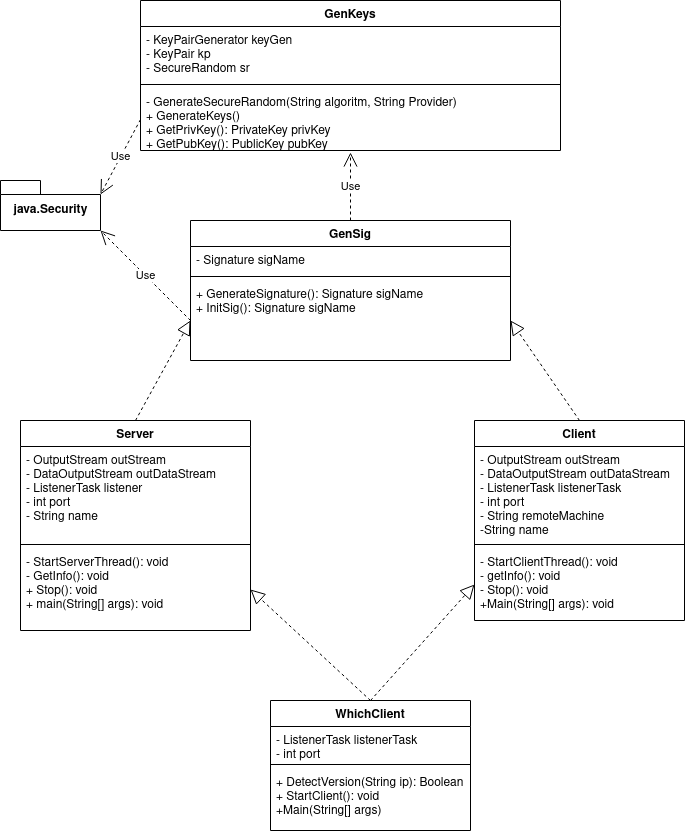

The diagram above was exported from draw.io. Its source (the exported page's mxGraphModel, read from the mxfile embedded in the PNG):
<mxGraphModel dx="1606" dy="1002" grid="1" gridSize="10" guides="1" tooltips="1" connect="1" arrows="1" fold="1" page="1" pageScale="1" pageWidth="827" pageHeight="1169" math="0" shadow="0">
  <root>
    <mxCell id="0" />
    <mxCell id="1" parent="0" />
    <mxCell id="eYNMuHg4JiCsJwf5_SaT-5" value="GenKeys" style="swimlane;fontStyle=1;align=center;verticalAlign=top;childLayout=stackLayout;horizontal=1;startSize=26;horizontalStack=0;resizeParent=1;resizeParentMax=0;resizeLast=0;collapsible=1;marginBottom=0;" parent="1" vertex="1">
      <mxGeometry x="80" y="90" width="420" height="150" as="geometry" />
    </mxCell>
    <mxCell id="eYNMuHg4JiCsJwf5_SaT-6" value="- KeyPairGenerator keyGen&#10;- KeyPair kp&#10;- SecureRandom sr&#10;&#10;" style="text;strokeColor=none;fillColor=none;align=left;verticalAlign=top;spacingLeft=4;spacingRight=4;overflow=hidden;rotatable=0;points=[[0,0.5],[1,0.5]];portConstraint=eastwest;fontStyle=0" parent="eYNMuHg4JiCsJwf5_SaT-5" vertex="1">
      <mxGeometry y="26" width="420" height="54" as="geometry" />
    </mxCell>
    <mxCell id="eYNMuHg4JiCsJwf5_SaT-7" value="" style="line;strokeWidth=1;fillColor=none;align=left;verticalAlign=middle;spacingTop=-1;spacingLeft=3;spacingRight=3;rotatable=0;labelPosition=right;points=[];portConstraint=eastwest;" parent="eYNMuHg4JiCsJwf5_SaT-5" vertex="1">
      <mxGeometry y="80" width="420" height="8" as="geometry" />
    </mxCell>
    <mxCell id="eYNMuHg4JiCsJwf5_SaT-8" value="- GenerateSecureRandom(String algoritm, String Provider)&#10;+ GenerateKeys()&#10;+ GetPrivKey(): PrivateKey privKey&#10;+ GetPubKey(): PublicKey pubKey &#10;" style="text;strokeColor=none;fillColor=none;align=left;verticalAlign=top;spacingLeft=4;spacingRight=4;overflow=hidden;rotatable=0;points=[[0,0.5],[1,0.5]];portConstraint=eastwest;" parent="eYNMuHg4JiCsJwf5_SaT-5" vertex="1">
      <mxGeometry y="88" width="420" height="62" as="geometry" />
    </mxCell>
    <mxCell id="eYNMuHg4JiCsJwf5_SaT-9" value="GenSig" style="swimlane;fontStyle=1;align=center;verticalAlign=top;childLayout=stackLayout;horizontal=1;startSize=26;horizontalStack=0;resizeParent=1;resizeParentMax=0;resizeLast=0;collapsible=1;marginBottom=0;" parent="1" vertex="1">
      <mxGeometry x="130" y="310" width="320" height="140" as="geometry" />
    </mxCell>
    <mxCell id="eYNMuHg4JiCsJwf5_SaT-10" value="- Signature sigName" style="text;strokeColor=none;fillColor=none;align=left;verticalAlign=top;spacingLeft=4;spacingRight=4;overflow=hidden;rotatable=0;points=[[0,0.5],[1,0.5]];portConstraint=eastwest;" parent="eYNMuHg4JiCsJwf5_SaT-9" vertex="1">
      <mxGeometry y="26" width="320" height="26" as="geometry" />
    </mxCell>
    <mxCell id="eYNMuHg4JiCsJwf5_SaT-11" value="" style="line;strokeWidth=1;fillColor=none;align=left;verticalAlign=middle;spacingTop=-1;spacingLeft=3;spacingRight=3;rotatable=0;labelPosition=right;points=[];portConstraint=eastwest;" parent="eYNMuHg4JiCsJwf5_SaT-9" vertex="1">
      <mxGeometry y="52" width="320" height="8" as="geometry" />
    </mxCell>
    <mxCell id="eYNMuHg4JiCsJwf5_SaT-12" value="+ GenerateSignature(): Signature sigName&#10;+ InitSig(): Signature sigName&#10;" style="text;strokeColor=none;fillColor=none;align=left;verticalAlign=top;spacingLeft=4;spacingRight=4;overflow=hidden;rotatable=0;points=[[0,0.5],[1,0.5]];portConstraint=eastwest;" parent="eYNMuHg4JiCsJwf5_SaT-9" vertex="1">
      <mxGeometry y="60" width="320" height="80" as="geometry" />
    </mxCell>
    <mxCell id="I2VIsETFoiyvIDvxrXIf-5" value="Server" style="swimlane;fontStyle=1;align=center;verticalAlign=top;childLayout=stackLayout;horizontal=1;startSize=26;horizontalStack=0;resizeParent=1;resizeParentMax=0;resizeLast=0;collapsible=1;marginBottom=0;" parent="1" vertex="1">
      <mxGeometry x="-40" y="510" width="230" height="210" as="geometry" />
    </mxCell>
    <mxCell id="I2VIsETFoiyvIDvxrXIf-6" value="- OutputStream outStream&#10;- DataOutputStream outDataStream&#10;- ListenerTask listener&#10;- int port&#10;- String name&#10;&#10;&#10;" style="text;strokeColor=none;fillColor=none;align=left;verticalAlign=top;spacingLeft=4;spacingRight=4;overflow=hidden;rotatable=0;points=[[0,0.5],[1,0.5]];portConstraint=eastwest;" parent="I2VIsETFoiyvIDvxrXIf-5" vertex="1">
      <mxGeometry y="26" width="230" height="94" as="geometry" />
    </mxCell>
    <mxCell id="I2VIsETFoiyvIDvxrXIf-7" value="" style="line;strokeWidth=1;fillColor=none;align=left;verticalAlign=middle;spacingTop=-1;spacingLeft=3;spacingRight=3;rotatable=0;labelPosition=right;points=[];portConstraint=eastwest;" parent="I2VIsETFoiyvIDvxrXIf-5" vertex="1">
      <mxGeometry y="120" width="230" height="8" as="geometry" />
    </mxCell>
    <mxCell id="I2VIsETFoiyvIDvxrXIf-8" value="- StartServerThread(): void&#10;- GetInfo(): void&#10;+ Stop(): void&#10;+ main(String[] args): void&#10;" style="text;strokeColor=none;fillColor=none;align=left;verticalAlign=top;spacingLeft=4;spacingRight=4;overflow=hidden;rotatable=0;points=[[0,0.5],[1,0.5]];portConstraint=eastwest;" parent="I2VIsETFoiyvIDvxrXIf-5" vertex="1">
      <mxGeometry y="128" width="230" height="82" as="geometry" />
    </mxCell>
    <mxCell id="0Og-bCvHWSTzkbz8yRh6-6" value="Client" style="swimlane;fontStyle=1;align=center;verticalAlign=top;childLayout=stackLayout;horizontal=1;startSize=26;horizontalStack=0;resizeParent=1;resizeParentMax=0;resizeLast=0;collapsible=1;marginBottom=0;" parent="1" vertex="1">
      <mxGeometry x="414" y="510" width="210" height="200" as="geometry" />
    </mxCell>
    <mxCell id="0Og-bCvHWSTzkbz8yRh6-7" value="- OutputStream outStream&#10;- DataOutputStream outDataStream&#10;- ListenerTask listenerTask&#10;- int port&#10;- String remoteMachine&#10;-String name" style="text;strokeColor=none;fillColor=none;align=left;verticalAlign=top;spacingLeft=4;spacingRight=4;overflow=hidden;rotatable=0;points=[[0,0.5],[1,0.5]];portConstraint=eastwest;" parent="0Og-bCvHWSTzkbz8yRh6-6" vertex="1">
      <mxGeometry y="26" width="210" height="94" as="geometry" />
    </mxCell>
    <mxCell id="0Og-bCvHWSTzkbz8yRh6-8" value="" style="line;strokeWidth=1;fillColor=none;align=left;verticalAlign=middle;spacingTop=-1;spacingLeft=3;spacingRight=3;rotatable=0;labelPosition=right;points=[];portConstraint=eastwest;" parent="0Og-bCvHWSTzkbz8yRh6-6" vertex="1">
      <mxGeometry y="120" width="210" height="8" as="geometry" />
    </mxCell>
    <mxCell id="0Og-bCvHWSTzkbz8yRh6-9" value="- StartClientThread(): void&#10;- getInfo(): void&#10;- Stop(): void&#10;+Main(String[] args): void&#10;" style="text;strokeColor=none;fillColor=none;align=left;verticalAlign=top;spacingLeft=4;spacingRight=4;overflow=hidden;rotatable=0;points=[[0,0.5],[1,0.5]];portConstraint=eastwest;" parent="0Og-bCvHWSTzkbz8yRh6-6" vertex="1">
      <mxGeometry y="128" width="210" height="72" as="geometry" />
    </mxCell>
    <mxCell id="pP6ja1KiQI6RAA0FtDVr-1" value="Use" style="endArrow=open;endSize=12;dashed=1;html=1;exitX=0.5;exitY=0;exitDx=0;exitDy=0;" parent="1" source="eYNMuHg4JiCsJwf5_SaT-9" edge="1">
      <mxGeometry width="160" relative="1" as="geometry">
        <mxPoint x="210" y="270" as="sourcePoint" />
        <mxPoint x="290" y="242" as="targetPoint" />
        <mxPoint as="offset" />
      </mxGeometry>
    </mxCell>
    <mxCell id="Vj9843j3XB-OQCBWXOrO-1" value="java.Security" style="shape=folder;fontStyle=1;spacingTop=10;tabWidth=40;tabHeight=14;tabPosition=left;html=1;" vertex="1" parent="1">
      <mxGeometry x="-60" y="270" width="100" height="50" as="geometry" />
    </mxCell>
    <mxCell id="Vj9843j3XB-OQCBWXOrO-2" value="Use" style="endArrow=open;endSize=12;dashed=1;html=1;entryX=0;entryY=0;entryDx=100;entryDy=14;entryPerimeter=0;exitX=0;exitY=0.5;exitDx=0;exitDy=0;" edge="1" parent="1" source="eYNMuHg4JiCsJwf5_SaT-8" target="Vj9843j3XB-OQCBWXOrO-1">
      <mxGeometry width="160" relative="1" as="geometry">
        <mxPoint x="-130" y="120" as="sourcePoint" />
        <mxPoint x="30" y="120" as="targetPoint" />
      </mxGeometry>
    </mxCell>
    <mxCell id="Vj9843j3XB-OQCBWXOrO-3" value="Use" style="endArrow=open;endSize=12;dashed=1;html=1;entryX=0;entryY=0;entryDx=100;entryDy=50;entryPerimeter=0;exitX=0;exitY=0.5;exitDx=0;exitDy=0;" edge="1" parent="1" source="eYNMuHg4JiCsJwf5_SaT-12" target="Vj9843j3XB-OQCBWXOrO-1">
      <mxGeometry width="160" relative="1" as="geometry">
        <mxPoint x="-80" y="370" as="sourcePoint" />
        <mxPoint x="80" y="370" as="targetPoint" />
      </mxGeometry>
    </mxCell>
    <mxCell id="Vj9843j3XB-OQCBWXOrO-6" value="" style="endArrow=block;dashed=1;endFill=0;endSize=12;html=1;exitX=0.5;exitY=0;exitDx=0;exitDy=0;entryX=1;entryY=0.5;entryDx=0;entryDy=0;" edge="1" parent="1" source="0Og-bCvHWSTzkbz8yRh6-6" target="eYNMuHg4JiCsJwf5_SaT-12">
      <mxGeometry width="160" relative="1" as="geometry">
        <mxPoint x="180" y="590" as="sourcePoint" />
        <mxPoint x="340" y="590" as="targetPoint" />
      </mxGeometry>
    </mxCell>
    <mxCell id="Vj9843j3XB-OQCBWXOrO-7" value="" style="endArrow=block;dashed=1;endFill=0;endSize=12;html=1;exitX=0.5;exitY=0;exitDx=0;exitDy=0;entryX=0;entryY=0.5;entryDx=0;entryDy=0;" edge="1" parent="1" source="I2VIsETFoiyvIDvxrXIf-5" target="eYNMuHg4JiCsJwf5_SaT-12">
      <mxGeometry width="160" relative="1" as="geometry">
        <mxPoint x="220" y="530" as="sourcePoint" />
        <mxPoint x="380" y="530" as="targetPoint" />
      </mxGeometry>
    </mxCell>
    <mxCell id="Vj9843j3XB-OQCBWXOrO-8" value="" style="endArrow=block;dashed=1;endFill=0;endSize=12;html=1;entryX=0;entryY=0.5;entryDx=0;entryDy=0;exitX=0.5;exitY=0;exitDx=0;exitDy=0;" edge="1" parent="1" source="Vj9843j3XB-OQCBWXOrO-11" target="0Og-bCvHWSTzkbz8yRh6-9">
      <mxGeometry width="160" relative="1" as="geometry">
        <mxPoint x="300" y="790" as="sourcePoint" />
        <mxPoint x="340" y="590" as="targetPoint" />
      </mxGeometry>
    </mxCell>
    <mxCell id="Vj9843j3XB-OQCBWXOrO-9" value="" style="endArrow=block;dashed=1;endFill=0;endSize=12;html=1;exitX=0.5;exitY=0;exitDx=0;exitDy=0;entryX=1;entryY=0.5;entryDx=0;entryDy=0;" edge="1" parent="1" source="Vj9843j3XB-OQCBWXOrO-11" target="I2VIsETFoiyvIDvxrXIf-8">
      <mxGeometry width="160" relative="1" as="geometry">
        <mxPoint x="300" y="790" as="sourcePoint" />
        <mxPoint x="380" y="750" as="targetPoint" />
      </mxGeometry>
    </mxCell>
    <mxCell id="Vj9843j3XB-OQCBWXOrO-11" value="WhichClient" style="swimlane;fontStyle=1;align=center;verticalAlign=top;childLayout=stackLayout;horizontal=1;startSize=26;horizontalStack=0;resizeParent=1;resizeParentMax=0;resizeLast=0;collapsible=1;marginBottom=0;" vertex="1" parent="1">
      <mxGeometry x="210" y="790" width="200" height="130" as="geometry" />
    </mxCell>
    <mxCell id="Vj9843j3XB-OQCBWXOrO-12" value="- ListenerTask listenerTask&#10;- int port" style="text;strokeColor=none;fillColor=none;align=left;verticalAlign=top;spacingLeft=4;spacingRight=4;overflow=hidden;rotatable=0;points=[[0,0.5],[1,0.5]];portConstraint=eastwest;" vertex="1" parent="Vj9843j3XB-OQCBWXOrO-11">
      <mxGeometry y="26" width="200" height="34" as="geometry" />
    </mxCell>
    <mxCell id="Vj9843j3XB-OQCBWXOrO-13" value="" style="line;strokeWidth=1;fillColor=none;align=left;verticalAlign=middle;spacingTop=-1;spacingLeft=3;spacingRight=3;rotatable=0;labelPosition=right;points=[];portConstraint=eastwest;" vertex="1" parent="Vj9843j3XB-OQCBWXOrO-11">
      <mxGeometry y="60" width="200" height="8" as="geometry" />
    </mxCell>
    <mxCell id="Vj9843j3XB-OQCBWXOrO-14" value="+ DetectVersion(String ip): Boolean&#10;+ StartClient(): void&#10;+Main(String[] args)&#10;&#10;" style="text;strokeColor=none;fillColor=none;align=left;verticalAlign=top;spacingLeft=4;spacingRight=4;overflow=hidden;rotatable=0;points=[[0,0.5],[1,0.5]];portConstraint=eastwest;" vertex="1" parent="Vj9843j3XB-OQCBWXOrO-11">
      <mxGeometry y="68" width="200" height="62" as="geometry" />
    </mxCell>
  </root>
</mxGraphModel>